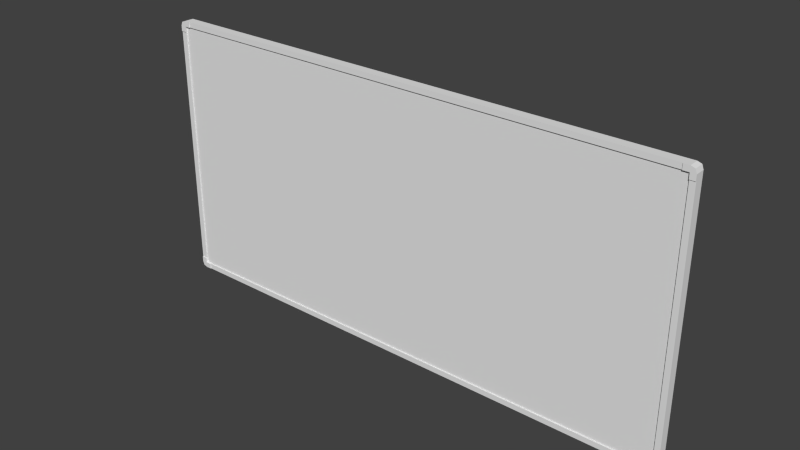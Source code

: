# Source: tableau.blend  (saved by Blender 2.77.0; exported with 4.5.12 LTS)
import bpy
from mathutils import Matrix  # noqa: F401  (used for matrix-valued properties, if any)

bpy.ops.wm.read_factory_settings(use_empty=True)
scene = bpy.context.scene
scene.name = 'Scene'

# ---- collections
col_collection_1 = bpy.data.collections.new('Collection 1'); scene.collection.children.link(col_collection_1)

# ---- materials (node trees are filled in below, after node groups)
mat_material = bpy.data.materials.new('Material')
mat_material.alpha_threshold = 0.0
mat_material.use_transparent_shadow = False
mat_material.roughness = 0.5
mat_material.line_color = (0.0, 0.0, 0.0, 1.0)

# ---- material node trees

# ---- world
world_world = bpy.data.worlds.new('World'); scene.world = world_world
world_world.color = (0.05088, 0.05088, 0.05088)
world_world.use_sun_shadow = False
world_world.sun_shadow_jitter_overblur = 0.0
world_world.cycles.sampling_method = 'NONE'
world_world.cycles.sample_map_resolution = 256

# ---- meshes
me_cube = bpy.data.meshes.new('Cube')
me_cube.from_pydata([(-1.0, 1.957e-07, 0.9193), (-0.98, 1.0, 0.9193), (-0.98, 1.0, 0.96), (-0.98, -1.0, 0.96), (-0.9948, -1.0, 0.9899), (-0.9948, 1.0, 0.9899), (-1.0, 1.907e-07, 0.96), (-1.0, 1.0, 0.96), (-1.0, -1.0, 0.96), (-0.98, 1.431e-07, 1.0), (-0.9948, 1.788e-07, 0.9899), (-0.98, -1.0, 1.0), (-0.98, 1.0, 1.0), (-1.0, 1.0, 0.9193), (-1.0, -1.0, 0.9193), (-0.98, -1.0, 0.9193), (-0.9584, -1.0, 0.9193), (-0.9584, 1.0, 0.9193), (-0.9584, -1.0, 0.96), (-0.9584, 1.0, 0.96), (-0.9584, 1.27e-07, 1.0), (-0.9584, -1.0, 1.0), (-0.9584, 1.0, 1.0), (-0.98, -1.328, 0.96), (-0.9948, -1.328, 0.9899), (-1.0, -1.328, 0.96), (-0.98, -1.328, 1.0), (-1.0, -1.328, 0.9193), (-0.98, -1.328, 0.9193), (-0.9584, -1.328, 0.96), (-0.9584, -1.328, 1.0), (-0.98, -1.498, 0.96), (-0.9948, -1.498, 0.9899), (-1.0, -1.498, 0.96), (-0.98, -1.498, 1.0), (-1.0, -1.498, 0.9193), (-0.98, -1.498, 0.9193), (-0.9584, -1.498, 0.96), (-0.9584, -1.498, 1.0), (1.0, 1.957e-07, 0.9193), (0.0, 1.0, 0.9193), (0.98, 1.0, 0.9193), (0.98, 1.0, 0.96), (0.98, -1.0, 0.96), (0.0, -1.0, 0.96), (0.9948, -1.0, 0.9899), (0.9948, 1.0, 0.9899), (1.0, 1.907e-07, 0.96), (0.0, 1.0, 0.96), (1.0, 1.0, 0.96), (1.0, -1.0, 0.96), (0.98, 1.431e-07, 1.0), (0.0, 1.0, 1.0), (0.0, -1.0, 1.0), (0.9948, 1.788e-07, 0.9899), (0.98, -1.0, 1.0), (0.0, -1.788e-07, 1.0), (0.98, 1.0, 1.0), (1.0, 1.0, 0.9193), (1.0, -1.0, 0.9193), (0.0, -1.0, 0.9193), (0.98, -1.0, 0.9193), (0.9584, -1.0, 0.9193), (0.9584, 1.0, 0.9193), (0.9584, -1.0, 0.96), (0.9584, 1.0, 0.96), (0.9584, 1.27e-07, 1.0), (0.9584, -1.0, 1.0), (0.9584, 1.0, 1.0), (0.98, -1.328, 0.96), (0.0, -1.328, 0.96), (0.9948, -1.328, 0.9899), (1.0, -1.328, 0.96), (0.0, -1.328, 1.0), (0.98, -1.328, 1.0), (1.0, -1.328, 0.9193), (0.98, -1.328, 0.9193), (0.9584, -1.328, 0.96), (0.9584, -1.328, 1.0), (0.98, -1.498, 0.96), (0.9948, -1.498, 0.9899), (1.0, -1.498, 0.96), (0.98, -1.498, 1.0), (1.0, -1.498, 0.9193), (0.98, -1.498, 0.9193), (0.9584, -1.498, 0.96), (0.9584, -1.498, 1.0), (-1.0, 1.957e-07, -0.9193), (-0.98, 1.0, -0.9193), (-0.98, 1.0, -0.96), (-0.98, -1.0, -0.96), (-0.9948, -1.0, -0.9899), (-0.9948, 1.0, -0.9899), (-1.0, 1.907e-07, -0.96), (-1.0, 1.0, -0.96), (-1.0, -1.0, -0.96), (-0.98, 1.431e-07, -1.0), (-0.98, -1.0, 0.0), (-1.0, -1.0, 0.0), (-1.0, 1.0, 0.0), (-0.98, 1.0, 0.0), (-0.9948, 1.788e-07, -0.9899), (-1.0, 2.384e-07, 0.0), (-0.98, -1.0, -1.0), (-0.98, 1.0, -1.0), (-1.0, 1.0, -0.9193), (-1.0, -1.0, -0.9193), (-0.98, -1.0, -0.9193), (-0.9584, -1.0, -0.9193), (-0.9584, 1.0, -0.9193), (-0.9584, -1.0, -0.96), (-0.9584, 1.0, -0.96), (-0.9584, 1.27e-07, -1.0), (-0.9584, -1.0, 0.0), (-0.9584, 1.0, 0.0), (-0.9584, -1.0, -1.0), (-0.9584, 1.0, -1.0), (-0.98, -1.328, -0.96), (-0.9948, -1.328, -0.9899), (-1.0, -1.328, -0.96), (-0.98, -1.328, 0.0), (-1.0, -1.328, 0.0), (-0.98, -1.328, -1.0), (-1.0, -1.328, -0.9193), (-0.98, -1.328, -0.9193), (-0.9584, -1.328, -0.96), (-0.9584, -1.328, -1.0), (-0.98, -1.498, -0.96), (-0.9948, -1.498, -0.9899), (-1.0, -1.498, -0.96), (-0.98, -1.498, -1.0), (-1.0, -1.498, -0.9193), (-0.98, -1.498, -0.9193), (-0.9584, -1.498, -0.96), (-0.9584, -1.498, -1.0), (1.0, 1.957e-07, -0.9193), (0.0, 1.0, -0.9193), (0.98, 1.0, -0.9193), (0.98, 1.0, -0.96), (0.98, -1.0, -0.96), (0.0, -1.0, -0.96), (0.9948, -1.0, -0.9899), (0.9948, 1.0, -0.9899), (1.0, 1.907e-07, -0.96), (0.0, 1.0, -0.96), (1.0, 1.0, -0.96), (1.0, -1.0, -0.96), (0.98, 1.431e-07, -1.0), (0.98, -1.0, 0.0), (1.0, -1.0, 0.0), (1.0, 1.0, 0.0), (0.98, 1.0, 0.0), (0.0, 1.0, -1.0), (0.0, -1.0, -1.0), (0.9948, 1.788e-07, -0.9899), (0.0, 1.0, 0.0), (1.0, 2.384e-07, 0.0), (0.0, -1.0, 0.0), (0.98, -1.0, -1.0), (0.0, -1.788e-07, -1.0), (0.98, 1.0, -1.0), (1.0, 1.0, -0.9193), (1.0, -1.0, -0.9193), (0.0, -1.0, -0.9193), (0.98, -1.0, -0.9193), (0.9584, -1.0, -0.9193), (0.9584, 1.0, -0.9193), (0.9584, -1.0, -0.96), (0.9584, 1.0, -0.96), (0.9584, 1.27e-07, -1.0), (0.9584, -1.0, 0.0), (0.9584, 1.0, 0.0), (0.9584, -1.0, -1.0), (0.9584, 1.0, -1.0), (0.98, -1.328, -0.96), (0.0, -1.328, -0.96), (0.9948, -1.328, -0.9899), (1.0, -1.328, -0.96), (0.98, -1.328, 0.0), (1.0, -1.328, 0.0), (0.0, -1.328, -1.0), (0.98, -1.328, -1.0), (1.0, -1.328, -0.9193), (0.98, -1.328, -0.9193), (0.9584, -1.328, -0.96), (0.9584, -1.328, -1.0), (0.98, -1.498, -0.96), (0.9948, -1.498, -0.9899), (1.0, -1.498, -0.96), (0.98, -1.498, -1.0), (1.0, -1.498, -0.9193), (0.98, -1.498, -0.9193), (0.9584, -1.498, -0.96), (0.9584, -1.498, -1.0)], [], [(40, 155, 114, 17), (9, 10, 4, 11), (52, 22, 20, 56), (8, 14, 27, 25), (6, 10, 5, 7), (2, 1, 13, 7), (1, 100, 99, 13), (97, 15, 28, 120), (102, 0, 13, 99), (98, 14, 0, 102), (113, 16, 15, 97), (8, 4, 10, 6), (19, 17, 1, 2), (21, 11, 26, 30), (0, 6, 7, 13), (12, 2, 7, 5), (14, 8, 6, 0), (16, 18, 3, 15), (22, 19, 2, 12), (20, 9, 11, 21), (12, 5, 10, 9), (18, 44, 70, 29), (17, 114, 100, 1), (22, 12, 9, 20), (53, 21, 30, 73), (56, 20, 21, 53), (52, 48, 19, 22), (60, 44, 18, 16), (48, 40, 17, 19), (157, 60, 16, 113), (30, 26, 34, 38), (120, 28, 27, 121), (27, 28, 36, 35), (29, 30, 38, 37), (70, 73, 30, 29), (3, 18, 29, 23), (11, 4, 24, 26), (4, 8, 25, 24), (14, 98, 121, 27), (15, 3, 23, 28), (31, 34, 32, 33), (36, 31, 33, 35), (37, 38, 34, 31), (25, 27, 35, 33), (23, 29, 37, 31), (26, 24, 32, 34), (24, 25, 33, 32), (28, 23, 31, 36), (40, 63, 171, 155), (51, 55, 45, 54), (52, 56, 66, 68), (50, 72, 75, 59), (47, 49, 46, 54), (42, 49, 58, 41), (41, 58, 150, 151), (148, 178, 76, 61), (156, 150, 58, 39), (149, 156, 39, 59), (170, 148, 61, 62), (50, 47, 54, 45), (65, 42, 41, 63), (67, 78, 74, 55), (39, 58, 49, 47), (57, 46, 49, 42), (59, 39, 47, 50), (62, 61, 43, 64), (68, 57, 42, 65), (66, 67, 55, 51), (57, 51, 54, 46), (64, 77, 70, 44), (63, 41, 151, 171), (68, 66, 51, 57), (53, 73, 78, 67), (56, 53, 67, 66), (52, 68, 65, 48), (60, 62, 64, 44), (48, 65, 63, 40), (157, 170, 62, 60), (78, 86, 82, 74), (178, 179, 75, 76), (75, 83, 84, 76), (77, 85, 86, 78), (70, 77, 78, 73), (44, 70, 73, 53), (43, 69, 77, 64), (55, 74, 71, 45), (45, 71, 72, 50), (59, 75, 179, 149), (61, 76, 69, 43), (79, 81, 80, 82), (84, 83, 81, 79), (85, 79, 82, 86), (72, 81, 83, 75), (69, 79, 85, 77), (74, 82, 80, 71), (71, 80, 81, 72), (76, 84, 79, 69), (136, 109, 114, 155), (96, 103, 91, 101), (152, 159, 112, 116), (95, 119, 123, 106), (93, 94, 92, 101), (89, 94, 105, 88), (88, 105, 99, 100), (97, 120, 124, 107), (102, 99, 105, 87), (98, 102, 87, 106), (113, 97, 107, 108), (95, 93, 101, 91), (111, 89, 88, 109), (115, 126, 122, 103), (87, 105, 94, 93), (104, 92, 94, 89), (106, 87, 93, 95), (108, 107, 90, 110), (116, 104, 89, 111), (112, 115, 103, 96), (104, 96, 101, 92), (110, 125, 175, 140), (109, 88, 100, 114), (116, 112, 96, 104), (153, 180, 126, 115), (159, 153, 115, 112), (152, 116, 111, 144), (163, 108, 110, 140), (144, 111, 109, 136), (157, 113, 108, 163), (126, 134, 130, 122), (120, 121, 123, 124), (123, 131, 132, 124), (125, 133, 134, 126), (175, 125, 126, 180), (98, 121, 120, 97), (90, 117, 125, 110), (103, 122, 118, 91), (91, 118, 119, 95), (106, 123, 121, 98), (107, 124, 117, 90), (127, 129, 128, 130), (132, 131, 129, 127), (133, 127, 130, 134), (119, 129, 131, 123), (117, 127, 133, 125), (122, 130, 128, 118), (118, 128, 129, 119), (124, 132, 127, 117), (136, 155, 171, 166), (147, 154, 141, 158), (152, 173, 169, 159), (146, 162, 182, 177), (143, 154, 142, 145), (138, 137, 161, 145), (137, 151, 150, 161), (148, 164, 183, 178), (156, 135, 161, 150), (149, 162, 135, 156), (170, 165, 164, 148), (146, 141, 154, 143), (168, 166, 137, 138), (172, 158, 181, 185), (135, 143, 145, 161), (160, 138, 145, 142), (162, 146, 143, 135), (165, 167, 139, 164), (173, 168, 138, 160), (169, 147, 158, 172), (160, 142, 154, 147), (167, 140, 175, 184), (166, 171, 151, 137), (173, 160, 147, 169), (153, 172, 185, 180), (159, 169, 172, 153), (152, 144, 168, 173), (163, 140, 167, 165), (144, 136, 166, 168), (157, 163, 165, 170), (185, 181, 189, 193), (178, 183, 182, 179), (182, 183, 191, 190), (184, 185, 193, 192), (175, 180, 185, 184), (149, 148, 178, 179), (140, 153, 180, 175), (139, 167, 184, 174), (158, 141, 176, 181), (141, 146, 177, 176), (162, 149, 179, 182), (164, 139, 174, 183), (186, 189, 187, 188), (191, 186, 188, 190), (192, 193, 189, 186), (177, 182, 190, 188), (174, 184, 192, 186), (181, 176, 187, 189), (176, 177, 188, 187), (183, 174, 186, 191)])
me_cube.materials.append(mat_material)
me_cube.use_remesh_preserve_volume = False
me_cube.use_remesh_preserve_attributes = False
me_cube.use_mirror_vertex_groups = False
me_cube.update()

# ---- objects
ob_cube = bpy.data.objects.new('Cube', me_cube)

# ---- transforms, parenting, visibility, modifiers, constraints
ob_cube.location = (0.0, 0.0, 0.1757)
ob_cube.scale = (1.0, 0.015, 0.5)
ob_cube.lock_rotations_4d = False
ob_cube.empty_display_type = 'ARROWS'
ob_cube.lineart.crease_threshold = 0.0

# ---- collection membership
col_collection_1.objects.link(ob_cube)

# ---- scene / render settings (as saved in the file)
scene.frame_start = 1; scene.frame_end = 250; scene.frame_set(1)
scene.render.engine = 'BLENDER_EEVEE_NEXT'
scene.render.resolution_percentage = 50
scene.render.dither_intensity = 0.0
scene.cycles.use_denoising = False
scene.cycles.samples = 10
scene.cycles.sampling_pattern = 'TABULATED_SOBOL'
scene.cycles.light_sampling_threshold = 0.0
scene.cycles.use_adaptive_sampling = False
scene.cycles.use_light_tree = False
scene.cycles.blur_glossy = 0.0
scene.cycles.pixel_filter_type = 'GAUSSIAN'
scene.cycles.sample_clamp_indirect = 0.0
scene.view_settings.view_transform = 'Standard'
bpy.context.view_layer.update()

# ---- added for rendering (the .blend has no active camera and no usable light): camera, sun
cam_auto = bpy.data.cameras.new('AutoCamera')
cam_auto.lens = 50.0
cam_auto.sensor_width = 36.0
cam_auto.clip_end = 1000.0
ob_auto_camera = bpy.data.objects.new('AutoCamera', cam_auto)
scene.collection.objects.link(ob_auto_camera)
ob_auto_camera.location = (2.06916, -2.48672, 1.83104)
ob_auto_camera.rotation_euler = (1.09748, -7.21219e-08, 0.694738)
scene.camera = ob_auto_camera
light_auto_sun = bpy.data.lights.new('AutoSun', 'SUN')
light_auto_sun.energy = 3.0
light_auto_sun.angle = 0.0523599
ob_auto_sun = bpy.data.objects.new('AutoSun', light_auto_sun)
scene.collection.objects.link(ob_auto_sun)
ob_auto_sun.rotation_euler = (0.872665, 0.174533, 0.523599)
bpy.context.view_layer.update()
